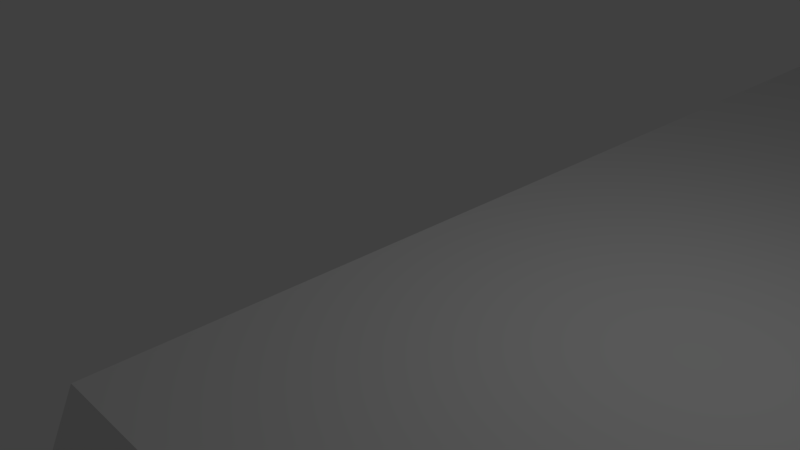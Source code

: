 # Source: foundationramp.blend  (saved by Blender 2.79.0; exported with 4.5.12 LTS)
import bpy
from mathutils import Matrix  # noqa: F401  (used for matrix-valued properties, if any)

bpy.ops.wm.read_factory_settings(use_empty=True)
scene = bpy.context.scene
scene.name = 'Scene'

# ---- collections
col_collection_1 = bpy.data.collections.new('Collection 1'); scene.collection.children.link(col_collection_1)

# ---- world
world_world = bpy.data.worlds.new('World'); scene.world = world_world
world_world.color = (0.05088, 0.05088, 0.05088)
world_world.use_sun_shadow = False
world_world.sun_shadow_jitter_overblur = 0.0
world_world.cycles.sampling_method = 'MANUAL'

# ---- cameras
cam_camera = bpy.data.cameras.new('Camera')
cam_camera.clip_end = 100.0
cam_camera.lens = 35.0
cam_camera.sensor_width = 32.0
cam_camera.sensor_height = 18.0
cam_camera.ortho_scale = 7.314
cam_camera.dof.focus_distance = 0.0

# ---- lights
light_lamp = bpy.data.lights.new('Lamp', 'POINT')
light_lamp.transmission_factor = 0.0
light_lamp.cutoff_distance = 30.0
light_lamp.energy = 100.0
light_lamp.shadow_buffer_clip_start = 1.001
light_lamp.shadow_soft_size = 0.1
light_lamp.shadow_maximum_resolution = 0.006
light_lamp.use_absolute_resolution = True

# ---- meshes
me_plane_001 = bpy.data.meshes.new('Plane.001')
me_plane_001.from_pydata([], [], [])
me_plane_001.use_remesh_preserve_volume = False
me_plane_001.use_remesh_preserve_attributes = False
me_plane_001.use_mirror_vertex_groups = False
me_plane_001.update()
me_plane = bpy.data.meshes.new('Plane')
me_plane.from_pydata([(1.0, -1.0, -1.134e-07), (8.0, 1.5, -5.67e-08), (0.5, -1.103, -0.2204), (0.2172, -1.152, -0.3265), (0.1, -1.272, -0.5832), (0.9, -1.272, -0.5832), (0.7828, -1.152, -0.3265), (0.1, -2.374, -17.5), (0.9, -2.374, -17.5), (0.0, -2.374, -17.5), (9.374, 0.9, -17.5), (0.0, -1.272, -0.5832), (1.0, -1.272, -0.5832), (0.5, -1.103, -17.5), (0.2172, -1.152, -17.5), (0.1, -1.272, -17.5), (0.9, -1.272, -17.5), (0.7828, -1.152, -17.5), (2.0, -1.0, -1.134e-07), (9.374, 0.1, -17.5), (8.152, 0.7828, -0.3265), (1.5, -1.103, -0.2204), (1.217, -1.152, -0.3265), (1.1, -1.272, -0.5832), (1.9, -1.272, -0.5832), (1.783, -1.152, -0.3265), (1.1, -2.374, -17.5), (1.9, -2.374, -17.5), (1.0, -2.374, -17.5), (8.272, 0.9, -0.5832), (8.0, 1.0, -1.344e-07), (1.5, -1.0, 0.0), (1.5, -1.103, -17.5), (1.217, -1.152, -17.5), (1.1, -1.272, -17.5), (1.9, -1.272, -17.5), (1.783, -1.152, -17.5), (3.0, -1.0, -1.134e-07), (8.272, 0.1, -0.5832), (8.103, 1.5, -0.2204), (2.5, -1.103, -0.2204), (2.217, -1.152, -0.3265), (2.1, -1.272, -0.5832), (2.9, -1.272, -0.5832), (2.783, -1.152, -0.3265), (2.1, -2.374, -17.5), (2.9, -2.374, -17.5), (2.0, -2.374, -17.5), (8.152, 1.217, -0.3265), (8.152, 0.2172, -0.3265), (2.0, -1.272, -0.5832), (8.272, 1.1, -0.5832), (2.5, -1.0, 0.0), (2.5, -1.103, -17.5), (2.217, -1.152, -17.5), (2.1, -1.272, -17.5), (2.9, -1.272, -17.5), (2.783, -1.152, -17.5), (4.0, -1.0, -1.134e-07), (8.272, 1.9, -0.5832), (8.152, 1.783, -0.3265), (9.374, 1.1, -17.5), (9.374, 1.9, -17.5), (9.374, 1.0, -17.5), (3.0, -2.374, -17.5), (8.103, 0.5, -0.2204), (3.0, -1.272, -0.5832), (3.5, -1.0, 0.0), (5.0, -1.0, -1.134e-07), (8.0, 2.384e-07, -1.344e-07), (3.0, -4.942, -17.5), (4.0, -4.942, -17.5), (3.5, -4.942, -17.5), (5.0, -4.942, -17.5), (4.5, -4.942, -17.5), (7.5, -1.0, -7.478e-08), (5.0, -1.272, -0.5832), (4.5, -1.0, 0.0), (4.5, -4.942, -2.452), (5.0, -4.942, -2.452), (3.5, -4.942, -2.452), (4.0, -4.942, -2.452), (3.0, -4.942, -2.452), (6.0, -1.0, -1.134e-07), (5.5, -1.103, -0.2204), (5.217, -1.152, -0.3265), (5.1, -1.272, -0.5832), (5.9, -1.272, -0.5832), (5.783, -1.152, -0.3265), (5.1, -2.374, -17.5), (5.9, -2.374, -17.5), (5.0, -2.374, -17.5), (8.0, -0.5, -5.67e-08), (5.5, -1.0, 0.0), (5.5, -1.103, -17.5), (5.217, -1.152, -17.5), (5.1, -1.272, -17.5), (5.9, -1.272, -17.5), (5.783, -1.152, -17.5), (7.0, -1.0, -1.134e-07), (8.0, 0.5, -5.67e-08), (6.5, -1.103, -0.2204), (6.217, -1.152, -0.3265), (6.1, -1.272, -0.5832), (6.9, -1.272, -0.5832), (6.783, -1.152, -0.3265), (6.1, -2.374, -17.5), (6.9, -2.374, -17.5), (6.0, -2.374, -17.5), (7.0, -2.374, -17.5), (6.0, -1.272, -0.5832), (6.5, -1.0, 0.0), (6.5, -1.103, -17.5), (6.217, -1.152, -17.5), (6.1, -1.272, -17.5), (6.9, -1.272, -17.5), (6.783, -1.152, -17.5), (8.152, 0.7828, -17.5), (8.272, 0.9, -17.5), (7.5, -1.103, -0.2204), (7.217, -1.152, -0.3265), (7.1, -1.272, -0.5832), (7.9, -1.272, -0.5832), (7.783, -1.152, -0.3265), (7.1, -2.374, -17.5), (7.9, -2.374, -17.5), (8.272, 0.1, -17.5), (8.0, -2.374, -17.5), (7.0, -1.272, -0.5832), (8.0, -1.272, -0.5832), (8.152, 0.2172, -17.5), (7.5, -1.103, -17.5), (7.217, -1.152, -17.5), (7.1, -1.272, -17.5), (7.9, -1.272, -17.5), (7.783, -1.152, -17.5), (8.0, -1.0, -1.344e-07), (8.103, 0.5, -17.5), (8.103, -0.5, -0.2204), (8.152, -0.7828, -0.3265), (8.272, -0.9, -0.5832), (8.272, -0.1, -0.5832), (8.152, -0.2172, -0.3265), (9.374, -0.9, -17.5), (9.374, -0.1, -17.5), (8.272, 2.384e-07, -0.5832), (9.374, -1.0, -17.5), (9.374, 4.768e-07, -17.5), (8.272, -1.0, -0.5832), (8.103, -0.5, -17.5), (8.152, -0.7828, -17.5), (8.272, -0.9, -17.5), (8.272, -0.1, -17.5), (8.152, -0.2172, -17.5), (8.152, 1.783, -17.5), (8.272, 1.9, -17.5), (8.272, 1.1, -17.5), (8.152, 1.217, -17.5), (8.103, 1.5, -17.5), (8.272, 1.0, -0.5832), (8.0, 2.5, -5.67e-08), (8.0, 2.0, -1.344e-07), (8.103, 2.5, -0.2204), (8.152, 2.217, -0.3265), (8.272, 2.1, -0.5832), (8.272, 2.9, -0.5832), (8.152, 2.783, -0.3265), (9.374, 2.1, -17.5), (9.374, 2.9, -17.5), (9.374, 2.0, -17.5), (8.152, 2.783, -17.5), (8.272, 2.9, -17.5), (8.272, 2.1, -17.5), (8.152, 2.217, -17.5), (8.103, 2.5, -17.5), (8.272, 2.0, -0.5832), (8.0, 5.5, -5.67e-08), (9.374, 4.9, -17.5), (9.374, 4.1, -17.5), (8.152, 4.783, -0.3265), (8.272, 4.9, -0.5832), (8.272, 4.1, -0.5832), (8.103, 5.5, -0.2204), (8.152, 5.217, -0.3265), (8.152, 4.217, -0.3265), (8.272, 5.1, -0.5832), (8.272, 5.9, -0.5832), (8.152, 5.783, -0.3265), (9.374, 5.1, -17.5), (9.374, 5.9, -17.5), (9.374, 5.0, -17.5), (8.103, 4.5, -0.2204), (8.0, 5.0, -1.344e-07), (8.0, 4.0, -1.344e-07), (8.0, 3.5, -5.67e-08), (8.0, 4.5, -5.67e-08), (8.152, 4.783, -17.5), (8.272, 4.9, -17.5), (8.272, 4.1, -17.5), (8.152, 4.217, -17.5), (8.0, 3.0, -1.344e-07), (8.103, 4.5, -17.5), (8.272, 5.0, -0.5832), (8.103, 3.5, -0.2204), (8.152, 3.217, -0.3265), (8.272, 3.1, -0.5832), (8.272, 3.9, -0.5832), (8.152, 3.783, -0.3265), (9.374, 3.1, -17.5), (9.374, 3.9, -17.5), (9.374, 3.0, -17.5), (9.374, 4.0, -17.5), (8.272, 3.0, -0.5832), (8.272, 4.0, -0.5832), (8.103, 3.5, -17.5), (8.152, 3.217, -17.5), (8.272, 3.1, -17.5), (8.272, 3.9, -17.5), (8.152, 3.783, -17.5), (8.152, 5.783, -17.5), (8.272, 5.9, -17.5), (8.272, 5.1, -17.5), (8.152, 5.217, -17.5), (8.103, 5.5, -17.5), (8.272, 6.0, -0.5832), (9.374, 6.0, -17.5), (8.0, 6.5, -5.67e-08), (7.0, 7.0, 0.0), (8.0, 6.0, -1.344e-07), (8.0, 7.0, -1.344e-07), (8.103, 6.5, -0.2204), (8.152, 6.217, -0.3265), (8.272, 6.1, -0.5832), (8.272, 6.9, -0.5832), (8.152, 6.783, -0.3265), (9.374, 6.1, -17.5), (9.374, 6.9, -17.5), (7.5, 7.0, -7.478e-08), (8.152, 6.783, -17.5), (8.272, 6.9, -17.5), (8.272, 6.1, -17.5), (8.152, 6.217, -17.5), (8.103, 6.5, -17.5), (8.272, 7.0, -0.5832), (9.374, 7.0, -17.5), (-4.236e-07, 4.5, 0.0), (7.5, 7.103, -0.2204), (7.783, 7.152, -0.3265), (7.9, 7.272, -0.5832), (7.1, 7.272, -0.5832), (7.217, 7.152, -0.3265), (7.9, 8.374, -17.5), (7.1, 8.374, -17.5), (8.0, 8.374, -17.5), (-1.374, 5.1, -17.5), (8.0, 7.272, -0.5832), (7.0, 7.272, -0.5832), (7.5, 7.103, -17.5), (7.783, 7.152, -17.5), (7.9, 7.272, -17.5), (7.1, 7.272, -17.5), (7.217, 7.152, -17.5), (6.0, 7.0, -1.192e-07), (-1.374, 5.9, -17.5), (-0.1523, 5.217, -0.3265), (6.5, 7.103, -0.2204), (6.783, 7.152, -0.3265), (6.9, 7.272, -0.5832), (6.1, 7.272, -0.5832), (6.217, 7.152, -0.3265), (6.9, 8.374, -17.5), (6.1, 8.374, -17.5), (7.0, 8.374, -17.5), (-0.2719, 5.1, -0.5832), (5.3e-07, 5.0, -1.192e-07), (6.5, 7.0, 0.0), (6.5, 7.103, -17.5), (6.783, 7.152, -17.5), (6.9, 7.272, -17.5), (6.1, 7.272, -17.5), (6.217, 7.152, -17.5), (5.0, 7.0, -1.192e-07), (-0.2719, 5.9, -0.5832), (-0.1028, 4.5, -0.2204), (5.5, 7.103, -0.2204), (5.783, 7.152, -0.3265), (5.9, 7.272, -0.5832), (5.1, 7.272, -0.5832), (5.217, 7.152, -0.3265), (5.9, 8.374, -17.5), (5.1, 8.374, -17.5), (6.0, 8.374, -17.5), (-0.1523, 4.783, -0.3265), (-0.1523, 5.783, -0.3265), (6.0, 7.272, -0.5832), (-0.2719, 4.9, -0.5832), (5.5, 7.0, 0.0), (5.5, 7.103, -17.5), (5.783, 7.152, -17.5), (5.9, 7.272, -17.5), (5.1, 7.272, -17.5), (5.217, 7.152, -17.5), (4.0, 7.0, -1.192e-07), (-0.2719, 4.1, -0.5832), (-0.1523, 4.217, -0.3265), (-1.374, 4.9, -17.5), (-1.374, 4.1, -17.5), (-1.374, 5.0, -17.5), (4.5, 7.103, -0.2204), (4.783, 7.152, -0.3265), (4.9, 7.272, -0.5832), (4.1, 7.272, -0.5832), (4.217, 7.152, -0.3265), (4.9, 8.374, -17.5), (4.1, 8.374, -17.5), (5.0, 8.374, -17.5), (4.0, 8.374, -17.5), (-0.1028, 5.5, -0.2204), (5.0, 7.272, -0.5832), (4.5, 7.0, 0.0), (4.5, 7.103, -17.5), (4.783, 7.152, -17.5), (4.9, 7.272, -17.5), (4.1, 7.272, -17.5), (4.217, 7.152, -17.5), (3.0, 7.0, -1.192e-07), (5.3e-07, 6.0, -1.192e-07), (3.5, 7.103, -0.2204), (3.783, 7.152, -0.3265), (3.9, 7.272, -0.5832), (3.1, 7.272, -0.5832), (3.217, 7.152, -0.3265), (3.9, 8.374, -17.5), (3.1, 8.374, -17.5), (0.5, 7.0, -1.192e-07), (4.0, 7.272, -0.5832), (3.0, 7.272, -0.5832), (3.5, 7.0, 0.0), (3.5, 7.103, -17.5), (3.783, 7.152, -17.5), (3.9, 7.272, -17.5), (3.1, 7.272, -17.5), (3.217, 7.152, -17.5), (2.0, 7.0, -1.192e-07), (2.5, 7.103, -0.2204), (2.783, 7.152, -0.3265), (2.9, 7.272, -0.5832), (2.1, 7.272, -0.5832), (2.217, 7.152, -0.3265), (2.9, 8.374, -17.5), (2.1, 8.374, -17.5), (3.0, 8.374, -17.5), (-4.236e-07, 6.5, 0.0), (2.5, 7.0, 0.0), (2.5, 7.103, -17.5), (2.783, 7.152, -17.5), (2.9, 7.272, -17.5), (2.1, 7.272, -17.5), (2.217, 7.152, -17.5), (1.0, 7.0, -1.192e-07), (-4.236e-07, 5.5, 0.0), (1.5, 7.103, -0.2204), (1.783, 7.152, -0.3265), (1.9, 7.272, -0.5832), (1.1, 7.272, -0.5832), (1.217, 7.152, -0.3265), (1.9, 8.374, -17.5), (1.1, 8.374, -17.5), (2.0, 8.374, -17.5), (1.0, 8.374, -17.5), (2.0, 7.272, -0.5832), (1.5, 7.0, 0.0), (1.5, 7.103, -17.5), (1.783, 7.152, -17.5), (1.9, 7.272, -17.5), (1.1, 7.272, -17.5), (1.217, 7.152, -17.5), (-0.1523, 5.217, -17.5), (-0.2719, 5.1, -17.5), (0.5, 7.103, -0.2204), (0.7828, 7.152, -0.3265), (0.9, 7.272, -0.5832), (0.1, 7.272, -0.5832), (0.2172, 7.152, -0.3265), (0.9, 8.374, -17.5), (0.1, 8.374, -17.5), (-0.2719, 5.9, -17.5), (-1.669e-06, 8.374, -17.5), (1.0, 7.272, -0.5832), (-1.854e-06, 7.272, -0.5832), (-0.1523, 5.783, -17.5), (0.5, 7.103, -17.5), (0.7828, 7.152, -17.5), (0.9, 7.272, -17.5), (0.1, 7.272, -17.5), (0.2172, 7.152, -17.5), (5.3e-07, 7.0, -1.192e-07), (-0.1028, 5.5, -17.5), (-0.1028, 6.5, -0.2204), (-0.1523, 6.783, -0.3265), (-0.2719, 6.9, -0.5832), (-0.2719, 6.1, -0.5832), (-0.1523, 6.217, -0.3265), (-1.374, 6.9, -17.5), (-1.374, 6.1, -17.5), (-0.2719, 6.0, -0.5832), (-1.374, 7.0, -17.5), (-1.374, 6.0, -17.5), (-0.2719, 7.0, -0.5832), (-0.1028, 6.5, -17.5), (-0.1523, 6.783, -17.5), (-0.2719, 6.9, -17.5), (-0.2719, 6.1, -17.5), (-0.1523, 6.217, -17.5), (-0.1523, 4.217, -17.5), (-0.2719, 4.1, -17.5), (-0.2719, 4.9, -17.5), (-0.1523, 4.783, -17.5), (-0.1028, 4.5, -17.5), (-0.2719, 5.0, -0.5832), (-4.236e-07, 3.5, 0.0), (5.3e-07, 4.0, -1.192e-07), (-0.1028, 3.5, -0.2204), (-0.1523, 3.783, -0.3265), (-0.2719, 3.9, -0.5832), (-0.2719, 3.1, -0.5832), (-0.1523, 3.217, -0.3265), (-1.374, 3.9, -17.5), (-1.374, 3.1, -17.5), (-1.374, 4.0, -17.5), (-0.1523, 3.217, -17.5), (-0.2719, 3.1, -17.5), (-0.2719, 3.9, -17.5), (-0.1523, 3.783, -17.5), (-0.1028, 3.5, -17.5), (-0.2719, 4.0, -0.5832), (5.3e-07, 0.5, 0.0), (-1.374, 1.1, -17.5), (-1.374, 1.9, -17.5), (-0.1523, 1.217, -0.3265), (-0.2719, 1.1, -0.5832), (-0.2719, 1.9, -0.5832), (-0.1028, 0.5, -0.2204), (-0.1523, 0.7828, -0.3265), (-0.1523, 1.783, -0.3265), (-0.2719, 0.9, -0.5832), (-0.2719, 0.1, -0.5832), (-0.1523, 0.2172, -0.3265), (-1.374, 0.9, -17.5), (-1.374, 0.1, -17.5), (-1.374, 1.0, -17.5), (-0.1028, 1.5, -0.2204), (5.319e-08, 1.0, -1.192e-07), (1.007e-06, 2.0, -1.192e-07), (5.319e-08, 2.5, 0.0), (5.319e-08, 1.5, 0.0), (-0.1523, 1.217, -17.5), (-0.2719, 1.1, -17.5), (-0.2719, 1.9, -17.5), (-0.1523, 1.783, -17.5), (1.007e-06, 3.0, -1.192e-07), (-0.1028, 1.5, -17.5), (-0.2719, 1.0, -0.5832), (-0.1028, 2.5, -0.2204), (-0.1523, 2.783, -0.3265), (-0.2719, 2.9, -0.5832), (-0.2719, 2.1, -0.5832), (-0.1523, 2.217, -0.3265), (-1.374, 2.9, -17.5), (-1.374, 2.1, -17.5), (-1.374, 3.0, -17.5), (-1.374, 2.0, -17.5), (-0.2719, 3.0, -0.5832), (-0.2719, 2.0, -0.5832), (-0.1028, 2.5, -17.5), (-0.1523, 2.783, -17.5), (-0.2719, 2.9, -17.5), (-0.2719, 2.1, -17.5), (-0.1523, 2.217, -17.5), (-0.1523, 0.2172, -17.5), (-0.2719, 0.1, -17.5), (-0.2719, 0.9, -17.5), (-0.1523, 0.7828, -17.5), (-0.1028, 0.5, -17.5), (-0.2719, -1.447e-06, -0.5832), (-1.374, -1.431e-06, -17.5), (5.3e-07, -0.5, 0.0), (1.484e-06, -1.639e-08, -1.192e-07), (5.3e-07, -1.0, -1.192e-07), (-0.1028, -0.5, -0.2204), (-0.1523, -0.2172, -0.3265), (-0.2719, -0.1, -0.5832), (-0.2719, -0.9, -0.5832), (-0.1523, -0.7828, -0.3265), (-1.374, -0.1, -17.5), (-1.374, -0.9, -17.5), (0.5, -1.0, -1.192e-07), (-0.1523, -0.7828, -17.5), (-0.2719, -0.9, -17.5), (-0.2719, -0.1, -17.5), (-0.1523, -0.2172, -17.5), (-0.1028, -0.5, -17.5), (-0.2719, -1.0, -0.5832), (-1.374, -1.0, -17.5), (4.0, 3.0, -7.239e-08)], [], [(8, 28, 12, 5), (7, 4, 11, 9), (4, 3, 488, 11), (2, 496, 488, 3), (0, 496, 2, 6), (0, 6, 5, 12), (5, 6, 17, 16), (3, 4, 15, 14), (6, 2, 13, 17), (2, 3, 14, 13), (5, 16, 8), (4, 7, 15), (65, 49, 130, 137), (27, 47, 50, 24), (26, 23, 12, 28), (20, 65, 137, 117), (23, 22, 0, 12), (21, 31, 0, 22), (18, 31, 21, 25), (18, 25, 24, 50), (24, 25, 36, 35), (22, 23, 34, 33), (25, 21, 32, 36), (21, 22, 33, 32), (24, 35, 27), (23, 26, 34), (29, 20, 117, 118), (46, 64, 66, 43), (45, 42, 50, 47), (42, 41, 18, 50), (40, 52, 18, 41), (37, 52, 40, 44), (37, 44, 43, 66), (43, 44, 57, 56), (41, 42, 55, 54), (44, 40, 53, 57), (40, 41, 54, 53), (43, 56, 46), (42, 45, 55), (30, 20, 29, 159), (49, 38, 126, 130), (78, 81, 71, 74), (76, 68, 79), (81, 80, 72, 71), (82, 37, 66), (65, 100, 69, 49), (38, 49, 69, 145), (77, 58, 81, 78), (67, 37, 82, 80), (80, 82, 70, 72), (79, 78, 74, 73), (68, 77, 78, 79), (58, 67, 80, 81), (90, 108, 110, 87), (89, 86, 76, 91), (30, 100, 65, 20), (86, 85, 68, 76), (84, 93, 68, 85), (83, 93, 84, 88), (83, 88, 87, 110), (87, 88, 98, 97), (85, 86, 96, 95), (88, 84, 94, 98), (84, 85, 95, 94), (87, 97, 90), (86, 89, 96), (10, 63, 159, 29), (107, 109, 128, 104), (106, 103, 110, 108), (103, 102, 83, 110), (101, 111, 83, 102), (99, 111, 101, 105), (99, 105, 104, 128), (104, 105, 116, 115), (102, 103, 114, 113), (105, 101, 112, 116), (101, 102, 113, 112), (104, 115, 107), (103, 106, 114), (125, 127, 129, 122), (124, 121, 128, 109), (19, 38, 145, 147), (121, 120, 99, 128), (119, 75, 99, 120), (136, 75, 119, 123), (136, 123, 122, 129), (122, 123, 135, 134), (120, 121, 133, 132), (123, 119, 131, 135), (119, 120, 132, 131), (122, 134, 125), (121, 124, 133), (144, 147, 145, 141), (143, 140, 148, 146), (140, 139, 136, 148), (138, 92, 136, 139), (69, 92, 138, 142), (69, 142, 141, 145), (141, 142, 153, 152), (139, 140, 151, 150), (142, 138, 149, 153), (138, 139, 150, 149), (141, 152, 144), (140, 143, 151), (38, 19, 126), (29, 118, 10), (39, 48, 157, 158), (60, 39, 158, 154), (59, 60, 154, 155), (161, 60, 59, 175), (48, 51, 156, 157), (39, 1, 30, 48), (51, 48, 30, 159), (161, 1, 39, 60), (62, 169, 175, 59), (61, 51, 159, 63), (51, 61, 156), (59, 155, 62), (162, 163, 173, 174), (166, 162, 174, 170), (165, 166, 170, 171), (200, 166, 165, 212), (163, 164, 172, 173), (162, 160, 161, 163), (164, 163, 161, 175), (200, 160, 162, 166), (168, 210, 212, 165), (167, 164, 175, 169), (164, 167, 172), (165, 171, 168), (191, 184, 199, 201), (179, 191, 201, 196), (180, 179, 196, 197), (192, 179, 180, 202), (184, 181, 198, 199), (191, 195, 193, 184), (181, 184, 193, 213), (192, 195, 191, 179), (177, 190, 202, 180), (178, 181, 213, 211), (209, 211, 213, 206), (208, 205, 212, 210), (205, 204, 200, 212), (203, 194, 200, 204), (193, 194, 203, 207), (193, 207, 206, 213), (206, 207, 218, 217), (204, 205, 216, 215), (207, 203, 214, 218), (203, 204, 215, 214), (206, 217, 209), (205, 208, 216), (181, 178, 198), (180, 197, 177), (182, 183, 222, 223), (187, 182, 223, 219), (186, 187, 219, 220), (228, 187, 186, 224), (183, 185, 221, 222), (182, 176, 192, 183), (185, 183, 192, 202), (228, 176, 182, 187), (189, 225, 224, 186), (188, 185, 202, 190), (185, 188, 221), (186, 220, 189), (230, 231, 241, 242), (234, 230, 242, 238), (233, 234, 238, 239), (229, 234, 233, 243), (231, 232, 240, 241), (230, 226, 228, 231), (232, 231, 228, 224), (229, 226, 230, 234), (236, 244, 243, 233), (235, 232, 224, 225), (232, 235, 240), (233, 239, 236), (252, 272, 256, 249), (251, 248, 255, 253), (248, 247, 229, 255), (246, 237, 229, 247), (227, 237, 246, 250), (227, 250, 249, 256), (249, 250, 261, 260), (247, 248, 259, 258), (250, 246, 257, 261), (246, 247, 258, 257), (249, 260, 252), (248, 251, 259), (317, 293, 390, 397), (271, 291, 294, 268), (270, 267, 256, 272), (264, 317, 397, 377), (267, 266, 227, 256), (265, 275, 227, 266), (262, 275, 265, 269), (262, 269, 268, 294), (268, 269, 280, 279), (266, 267, 278, 277), (269, 265, 276, 280), (265, 266, 277, 276), (268, 279, 271), (267, 270, 278), (273, 264, 377, 378), (290, 315, 318, 287), (289, 286, 294, 291), (286, 285, 262, 294), (284, 296, 262, 285), (281, 296, 284, 288), (281, 288, 287, 318), (287, 288, 301, 300), (285, 286, 299, 298), (288, 284, 297, 301), (284, 285, 298, 297), (287, 300, 290), (286, 289, 299), (274, 264, 273, 419), (314, 316, 335, 311), (313, 310, 318, 315), (293, 282, 386, 390), (310, 309, 281, 318), (308, 319, 281, 309), (302, 319, 308, 312), (302, 312, 311, 335), (311, 312, 324, 323), (309, 310, 322, 321), (312, 308, 320, 324), (308, 309, 321, 320), (311, 323, 314), (310, 313, 322), (317, 360, 326, 293), (333, 351, 336, 330), (332, 329, 335, 316), (282, 293, 326, 405), (329, 328, 302, 335), (327, 337, 302, 328), (325, 337, 327, 331), (325, 331, 330, 336), (330, 331, 342, 341), (328, 329, 340, 339), (331, 327, 338, 342), (327, 328, 339, 338), (330, 341, 333), (329, 332, 340), (350, 368, 370, 347), (349, 346, 336, 351), (274, 360, 317, 264), (346, 345, 325, 336), (344, 353, 325, 345), (343, 353, 344, 348), (343, 348, 347, 370), (347, 348, 358, 357), (345, 346, 356, 355), (348, 344, 354, 358), (344, 345, 355, 354), (347, 357, 350), (346, 349, 356), (254, 307, 419, 273), (367, 369, 388, 364), (366, 363, 370, 368), (363, 362, 343, 370), (361, 371, 343, 362), (359, 371, 361, 365), (359, 365, 364, 388), (364, 365, 376, 375), (362, 363, 374, 373), (365, 361, 372, 376), (361, 362, 373, 372), (364, 375, 367), (363, 366, 374), (385, 387, 389, 382), (384, 381, 388, 369), (263, 282, 405, 407), (381, 380, 359, 388), (379, 334, 359, 380), (396, 334, 379, 383), (396, 383, 382, 389), (382, 383, 395, 394), (380, 381, 393, 392), (383, 379, 391, 395), (379, 380, 392, 391), (382, 394, 385), (381, 384, 393), (404, 407, 405, 401), (403, 400, 408, 406), (400, 399, 396, 408), (398, 352, 396, 399), (326, 352, 398, 402), (326, 402, 401, 405), (401, 402, 413, 412), (399, 400, 411, 410), (402, 398, 409, 413), (398, 399, 410, 409), (401, 412, 404), (400, 403, 411), (282, 263, 386), (273, 378, 254), (283, 292, 417, 418), (304, 283, 418, 414), (303, 304, 414, 415), (421, 304, 303, 435), (292, 295, 416, 417), (283, 245, 274, 292), (295, 292, 274, 419), (421, 245, 283, 304), (306, 429, 435, 303), (305, 295, 419, 307), (295, 305, 416), (303, 415, 306), (422, 423, 433, 434), (426, 422, 434, 430), (425, 426, 430, 431), (460, 426, 425, 472), (423, 424, 432, 433), (422, 420, 421, 423), (424, 423, 421, 435), (460, 420, 422, 426), (428, 470, 472, 425), (427, 424, 435, 429), (424, 427, 432), (425, 431, 428), (451, 444, 459, 461), (439, 451, 461, 456), (440, 439, 456, 457), (452, 439, 440, 462), (444, 441, 458, 459), (451, 455, 453, 444), (441, 444, 453, 473), (452, 455, 451, 439), (437, 450, 462, 440), (438, 441, 473, 471), (469, 471, 473, 466), (468, 465, 472, 470), (465, 464, 460, 472), (463, 454, 460, 464), (453, 454, 463, 467), (453, 467, 466, 473), (466, 467, 478, 477), (464, 465, 476, 475), (467, 463, 474, 478), (463, 464, 475, 474), (466, 477, 469), (465, 468, 476), (441, 438, 458), (440, 457, 437), (442, 443, 482, 483), (447, 442, 483, 479), (446, 447, 479, 480), (487, 447, 446, 484), (443, 445, 481, 482), (442, 436, 452, 443), (445, 443, 452, 462), (487, 436, 442, 447), (449, 485, 484, 446), (448, 445, 462, 450), (445, 448, 481), (446, 480, 449), (489, 490, 500, 501), (493, 489, 501, 497), (492, 493, 497, 498), (488, 493, 492, 502), (490, 491, 499, 500), (489, 486, 487, 490), (491, 490, 487, 484), (488, 486, 489, 493), (495, 503, 502, 492), (494, 491, 484, 485), (491, 494, 499), (492, 498, 495), (389, 408, 396), (387, 406, 408, 389), (502, 11, 488), (9, 11, 502, 503), (129, 148, 136), (127, 146, 148, 129), (243, 255, 229), (244, 253, 255, 243), (343, 371, 504), (226, 229, 504), (421, 420, 504), (274, 245, 504), (227, 275, 504), (37, 67, 504), (326, 360, 504), (262, 296, 504), (192, 176, 504), (99, 75, 504), (436, 487, 504), (194, 193, 504), (296, 281, 504), (486, 488, 504), (1, 161, 504), (58, 77, 504), (337, 325, 504), (281, 319, 504), (452, 436, 504), (93, 83, 504), (92, 69, 504), (75, 136, 504), (454, 453, 504), (67, 58, 504), (111, 99, 504), (245, 421, 504), (359, 334, 504), (136, 92, 504), (237, 227, 504), (68, 93, 504), (200, 194, 504), (31, 18, 504), (302, 337, 504), (228, 226, 504), (229, 237, 504), (195, 192, 504), (352, 326, 504), (0, 31, 504), (193, 195, 504), (100, 30, 504), (496, 0, 504), (160, 200, 504), (30, 1, 504), (353, 343, 504), (83, 111, 504), (334, 396, 504), (487, 486, 504), (161, 160, 504), (325, 353, 504), (69, 100, 504), (460, 454, 504), (488, 496, 504), (319, 302, 504), (371, 359, 504), (396, 352, 504), (455, 452, 504), (275, 262, 504), (18, 52, 504), (360, 274, 504), (52, 37, 504), (453, 455, 504), (420, 460, 504), (176, 228, 504), (77, 68, 504), (76, 79, 73, 91), (64, 70, 82, 66)])
me_plane.use_remesh_preserve_volume = False
me_plane.use_remesh_preserve_attributes = False
me_plane.use_mirror_vertex_groups = False
me_plane.update()

# ---- objects
ob_plane_001 = bpy.data.objects.new('Plane.001', me_plane_001)
ob_plane = bpy.data.objects.new('Plane', me_plane)
ob_lamp = bpy.data.objects.new('Lamp', light_lamp)
ob_camera = bpy.data.objects.new('Camera', cam_camera)

# ---- transforms, parenting, visibility, modifiers, constraints
ob_plane_001.location = (-4.0, 0.0, 0.0)
ob_plane_001.scale = (4.0, 4.0, 4.0)
ob_plane_001.lineart.crease_threshold = 0.0
ob_plane.location = (0.0, 0.0, 0.0)
ob_plane.scale = (4.0, 4.0, 4.0)
ob_plane.lineart.crease_threshold = 0.0
ob_lamp.location = (4.076, 1.005, 5.904)
ob_lamp.rotation_euler = (0.6503, 0.05522, 1.866)
ob_lamp.lock_rotations_4d = False
ob_lamp.empty_display_type = 'ARROWS'
ob_lamp.color = (0.0, 0.0, 0.0, 0.0)
ob_lamp.lineart.crease_threshold = 0.0
ob_camera.location = (7.481, -6.508, 5.344)
ob_camera.rotation_euler = (1.109, 0.0, 0.8149)
ob_camera.lock_rotations_4d = False
ob_camera.empty_display_type = 'ARROWS'
ob_camera.color = (0.0, 0.0, 0.0, 0.0)
ob_camera.display_type = 'WIRE'
ob_camera.lineart.crease_threshold = 0.0

# ---- collection membership
col_collection_1.objects.link(ob_plane_001)
col_collection_1.objects.link(ob_plane)
col_collection_1.objects.link(ob_lamp)
col_collection_1.objects.link(ob_camera)

# ---- scene / render settings (as saved in the file)
scene.camera = ob_camera
scene.frame_start = 1; scene.frame_end = 250; scene.frame_set(1)
scene.render.engine = 'CYCLES'
scene.render.resolution_percentage = 50
scene.render.dither_intensity = 0.0
scene.cycles.use_denoising = False
scene.cycles.samples = 128
scene.cycles.sampling_pattern = 'TABULATED_SOBOL'
scene.cycles.use_adaptive_sampling = False
scene.cycles.use_light_tree = False
scene.cycles.blur_glossy = 0.0
scene.cycles.sample_clamp_indirect = 0.0
scene.view_settings.view_transform = 'Standard'
bpy.context.view_layer.update()
